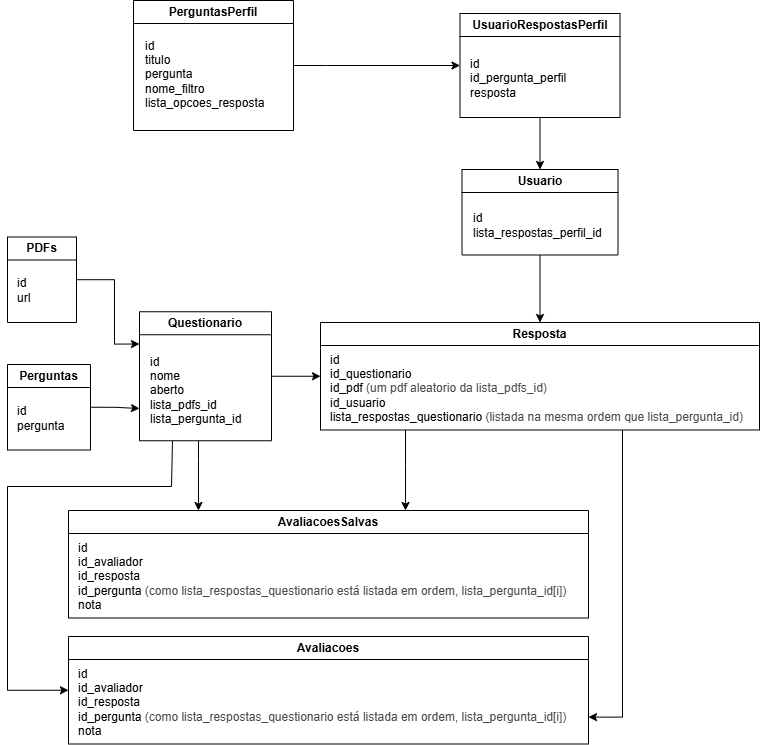

The diagram above was exported from draw.io. Its source (the exported page's mxGraphModel, read from the mxfile embedded in the PNG):
<mxGraphModel dx="2100" dy="1114" grid="0" gridSize="10" guides="1" tooltips="1" connect="1" arrows="1" fold="1" page="1" pageScale="1" pageWidth="850" pageHeight="1100" background="#ffffff" math="0" shadow="0">
  <root>
    <mxCell id="0" />
    <mxCell id="1" parent="0" />
    <mxCell id="C6NBl8u36SodcwMLPj5u-3" style="edgeStyle=orthogonalEdgeStyle;rounded=0;orthogonalLoop=1;jettySize=auto;html=1;entryX=0;entryY=0.5;entryDx=0;entryDy=0;exitX=1;exitY=0.5;exitDx=0;exitDy=0;" parent="1" source="JrUxroGuaWTVveWbyR6D-1" target="C6NBl8u36SodcwMLPj5u-1" edge="1">
      <mxGeometry relative="1" as="geometry">
        <mxPoint x="333" y="142" as="sourcePoint" />
        <Array as="points">
          <mxPoint x="361" y="141" />
        </Array>
      </mxGeometry>
    </mxCell>
    <mxCell id="JrUxroGuaWTVveWbyR6D-1" value="PerguntasPerfil" style="swimlane;whiteSpace=wrap;html=1;" parent="1" vertex="1">
      <mxGeometry x="168" y="76" width="160" height="130" as="geometry" />
    </mxCell>
    <mxCell id="JrUxroGuaWTVveWbyR6D-2" value="id&lt;div&gt;titulo&lt;/div&gt;&lt;div&gt;pergunta&lt;/div&gt;&lt;div&gt;nome_filtro&lt;/div&gt;&lt;div&gt;lista_opcoes_resposta&lt;/div&gt;" style="text;html=1;align=left;verticalAlign=middle;resizable=0;points=[];autosize=1;strokeColor=none;fillColor=none;" parent="JrUxroGuaWTVveWbyR6D-1" vertex="1">
      <mxGeometry x="10" y="29" width="140" height="90" as="geometry" />
    </mxCell>
    <mxCell id="TCTzzlNtRNRdXhlAAErF-33" style="edgeStyle=orthogonalEdgeStyle;rounded=0;orthogonalLoop=1;jettySize=auto;html=1;entryX=0.5;entryY=0;entryDx=0;entryDy=0;" edge="1" parent="1" source="C6NBl8u36SodcwMLPj5u-1" target="C6NBl8u36SodcwMLPj5u-4">
      <mxGeometry relative="1" as="geometry" />
    </mxCell>
    <mxCell id="C6NBl8u36SodcwMLPj5u-1" value="UsuarioRespostasPerfil" style="swimlane;whiteSpace=wrap;html=1;" parent="1" vertex="1">
      <mxGeometry x="494.5" y="89" width="160" height="104" as="geometry" />
    </mxCell>
    <mxCell id="C6NBl8u36SodcwMLPj5u-2" value="id&lt;div&gt;id_pergunta_perfil&lt;/div&gt;&lt;div&gt;resposta&lt;/div&gt;" style="text;html=1;align=left;verticalAlign=middle;resizable=0;points=[];autosize=1;strokeColor=none;fillColor=none;" parent="C6NBl8u36SodcwMLPj5u-1" vertex="1">
      <mxGeometry x="8" y="37.5" width="114" height="55" as="geometry" />
    </mxCell>
    <mxCell id="TCTzzlNtRNRdXhlAAErF-23" style="edgeStyle=orthogonalEdgeStyle;rounded=0;orthogonalLoop=1;jettySize=auto;html=1;" edge="1" parent="1" source="C6NBl8u36SodcwMLPj5u-4" target="TCTzzlNtRNRdXhlAAErF-17">
      <mxGeometry relative="1" as="geometry" />
    </mxCell>
    <mxCell id="C6NBl8u36SodcwMLPj5u-4" value="Usuario" style="swimlane;whiteSpace=wrap;html=1;" parent="1" vertex="1">
      <mxGeometry x="496.5" y="245" width="156" height="85.5" as="geometry" />
    </mxCell>
    <mxCell id="C6NBl8u36SodcwMLPj5u-5" value="id&lt;div&gt;lista_respostas_perfil_id&lt;/div&gt;" style="text;html=1;align=left;verticalAlign=middle;resizable=0;points=[];autosize=1;strokeColor=none;fillColor=none;" parent="C6NBl8u36SodcwMLPj5u-4" vertex="1">
      <mxGeometry x="9" y="35" width="147" height="41" as="geometry" />
    </mxCell>
    <mxCell id="TCTzzlNtRNRdXhlAAErF-46" style="edgeStyle=orthogonalEdgeStyle;rounded=0;orthogonalLoop=1;jettySize=auto;html=1;entryX=0;entryY=0.25;entryDx=0;entryDy=0;" edge="1" parent="1" source="TCTzzlNtRNRdXhlAAErF-1" target="TCTzzlNtRNRdXhlAAErF-7">
      <mxGeometry relative="1" as="geometry">
        <Array as="points">
          <mxPoint x="149" y="355" />
          <mxPoint x="149" y="420" />
        </Array>
      </mxGeometry>
    </mxCell>
    <mxCell id="TCTzzlNtRNRdXhlAAErF-1" value="PDFs" style="swimlane;whiteSpace=wrap;html=1;" vertex="1" parent="1">
      <mxGeometry x="42" y="312.5" width="69" height="85.5" as="geometry" />
    </mxCell>
    <mxCell id="TCTzzlNtRNRdXhlAAErF-2" value="id&lt;div&gt;url&lt;/div&gt;" style="text;html=1;align=left;verticalAlign=middle;resizable=0;points=[];autosize=1;strokeColor=none;fillColor=none;" vertex="1" parent="TCTzzlNtRNRdXhlAAErF-1">
      <mxGeometry x="8" y="33" width="31" height="41" as="geometry" />
    </mxCell>
    <mxCell id="TCTzzlNtRNRdXhlAAErF-15" style="edgeStyle=orthogonalEdgeStyle;rounded=0;orthogonalLoop=1;jettySize=auto;html=1;exitX=1;exitY=0.5;exitDx=0;exitDy=0;entryX=0;entryY=0.75;entryDx=0;entryDy=0;" edge="1" parent="1" source="TCTzzlNtRNRdXhlAAErF-3" target="TCTzzlNtRNRdXhlAAErF-7">
      <mxGeometry relative="1" as="geometry" />
    </mxCell>
    <mxCell id="TCTzzlNtRNRdXhlAAErF-3" value="Perguntas" style="swimlane;whiteSpace=wrap;html=1;startSize=23;" vertex="1" parent="1">
      <mxGeometry x="42" y="440" width="83" height="85.5" as="geometry" />
    </mxCell>
    <mxCell id="TCTzzlNtRNRdXhlAAErF-4" value="id&lt;div&gt;pergunta&lt;/div&gt;" style="text;html=1;align=left;verticalAlign=middle;resizable=0;points=[];autosize=1;strokeColor=none;fillColor=none;" vertex="1" parent="TCTzzlNtRNRdXhlAAErF-3">
      <mxGeometry x="8" y="33" width="65" height="41" as="geometry" />
    </mxCell>
    <mxCell id="TCTzzlNtRNRdXhlAAErF-21" style="edgeStyle=orthogonalEdgeStyle;rounded=0;orthogonalLoop=1;jettySize=auto;html=1;entryX=0;entryY=0.5;entryDx=0;entryDy=0;" edge="1" parent="1" source="TCTzzlNtRNRdXhlAAErF-7" target="TCTzzlNtRNRdXhlAAErF-17">
      <mxGeometry relative="1" as="geometry" />
    </mxCell>
    <mxCell id="TCTzzlNtRNRdXhlAAErF-49" style="edgeStyle=orthogonalEdgeStyle;rounded=0;orthogonalLoop=1;jettySize=auto;html=1;entryX=0.25;entryY=0;entryDx=0;entryDy=0;" edge="1" parent="1" source="TCTzzlNtRNRdXhlAAErF-7" target="TCTzzlNtRNRdXhlAAErF-24">
      <mxGeometry relative="1" as="geometry">
        <Array as="points">
          <mxPoint x="233" y="535" />
          <mxPoint x="233" y="535" />
        </Array>
      </mxGeometry>
    </mxCell>
    <mxCell id="TCTzzlNtRNRdXhlAAErF-7" value="Questionario" style="swimlane;whiteSpace=wrap;html=1;" vertex="1" parent="1">
      <mxGeometry x="174" y="387.25" width="132" height="129" as="geometry" />
    </mxCell>
    <mxCell id="TCTzzlNtRNRdXhlAAErF-8" value="id&lt;div&gt;nome&lt;/div&gt;&lt;div&gt;aberto&lt;/div&gt;&lt;div&gt;lista_pdfs_id&lt;/div&gt;&lt;div&gt;lista_pergunta_id&lt;/div&gt;" style="text;html=1;align=left;verticalAlign=middle;resizable=0;points=[];autosize=1;strokeColor=none;fillColor=none;" vertex="1" parent="TCTzzlNtRNRdXhlAAErF-7">
      <mxGeometry x="9" y="37" width="109" height="84" as="geometry" />
    </mxCell>
    <mxCell id="TCTzzlNtRNRdXhlAAErF-17" value="Resposta" style="swimlane;whiteSpace=wrap;html=1;" vertex="1" parent="1">
      <mxGeometry x="355" y="398" width="439" height="107.5" as="geometry" />
    </mxCell>
    <mxCell id="TCTzzlNtRNRdXhlAAErF-18" value="id&lt;div&gt;id_questionario&lt;/div&gt;&lt;div&gt;id_pdf &lt;font color=&quot;#4a4a4a&quot;&gt;(um pdf aleatorio da lista_pdfs_id)&lt;/font&gt;&lt;/div&gt;&lt;div&gt;id_usuario&lt;/div&gt;&lt;div&gt;lista_respostas_questionario&amp;nbsp;&lt;span style=&quot;color: rgb(74, 74, 74); background-color: initial;&quot;&gt;(listada na mesma ordem que lista_pergunta_id)&lt;/span&gt;&lt;/div&gt;" style="text;html=1;align=left;verticalAlign=middle;resizable=0;points=[];autosize=1;strokeColor=none;fillColor=none;" vertex="1" parent="TCTzzlNtRNRdXhlAAErF-17">
      <mxGeometry x="8" y="23.5" width="431" height="84" as="geometry" />
    </mxCell>
    <mxCell id="TCTzzlNtRNRdXhlAAErF-24" value="AvaliacoesSalvas" style="swimlane;whiteSpace=wrap;html=1;" vertex="1" parent="1">
      <mxGeometry x="103" y="586" width="520" height="107.5" as="geometry" />
    </mxCell>
    <mxCell id="TCTzzlNtRNRdXhlAAErF-25" value="id&lt;div&gt;id_avaliador&lt;/div&gt;&lt;div&gt;id_resposta&lt;/div&gt;&lt;div&gt;id_pergunta &lt;font color=&quot;#4a4a4a&quot;&gt;(como&amp;nbsp;&lt;span style=&quot;background-color: initial;&quot;&gt;lista_respostas_questionario&amp;nbsp;&lt;/span&gt;&lt;span style=&quot;background-color: initial;&quot;&gt;está listada&lt;/span&gt;&lt;span style=&quot;background-color: initial;&quot;&gt;&amp;nbsp;em ordem, lista_pergunta_id[i]&lt;/span&gt;&lt;span style=&quot;background-color: initial;&quot;&gt;)&lt;/span&gt;&lt;/font&gt;&lt;/div&gt;&lt;div&gt;nota&lt;/div&gt;" style="text;html=1;align=left;verticalAlign=middle;resizable=0;points=[];autosize=1;strokeColor=none;fillColor=none;" vertex="1" parent="TCTzzlNtRNRdXhlAAErF-24">
      <mxGeometry x="8" y="23.5" width="506" height="84" as="geometry" />
    </mxCell>
    <mxCell id="TCTzzlNtRNRdXhlAAErF-42" value="Avaliacoes" style="swimlane;whiteSpace=wrap;html=1;" vertex="1" parent="1">
      <mxGeometry x="103" y="712" width="520" height="107.5" as="geometry" />
    </mxCell>
    <mxCell id="TCTzzlNtRNRdXhlAAErF-43" value="id&lt;div&gt;id_avaliador&lt;/div&gt;&lt;div&gt;id_resposta&lt;/div&gt;&lt;div&gt;id_pergunta &lt;font color=&quot;#4a4a4a&quot;&gt;(como&amp;nbsp;&lt;span style=&quot;background-color: initial;&quot;&gt;lista_respostas_questionario&amp;nbsp;&lt;/span&gt;&lt;span style=&quot;background-color: initial;&quot;&gt;está listada&lt;/span&gt;&lt;span style=&quot;background-color: initial;&quot;&gt;&amp;nbsp;em ordem, lista_pergunta_id[i]&lt;/span&gt;&lt;span style=&quot;background-color: initial;&quot;&gt;)&lt;/span&gt;&lt;/font&gt;&lt;/div&gt;&lt;div&gt;nota&lt;/div&gt;" style="text;html=1;align=left;verticalAlign=middle;resizable=0;points=[];autosize=1;strokeColor=none;fillColor=none;" vertex="1" parent="TCTzzlNtRNRdXhlAAErF-42">
      <mxGeometry x="8" y="23.5" width="506" height="84" as="geometry" />
    </mxCell>
    <mxCell id="TCTzzlNtRNRdXhlAAErF-44" style="edgeStyle=orthogonalEdgeStyle;rounded=0;orthogonalLoop=1;jettySize=auto;html=1;" edge="1" parent="1" source="TCTzzlNtRNRdXhlAAErF-18" target="TCTzzlNtRNRdXhlAAErF-24">
      <mxGeometry relative="1" as="geometry">
        <Array as="points">
          <mxPoint x="440" y="541" />
          <mxPoint x="440" y="541" />
        </Array>
      </mxGeometry>
    </mxCell>
    <mxCell id="TCTzzlNtRNRdXhlAAErF-48" style="edgeStyle=orthogonalEdgeStyle;rounded=0;orthogonalLoop=1;jettySize=auto;html=1;entryX=1;entryY=0.75;entryDx=0;entryDy=0;" edge="1" parent="1" source="TCTzzlNtRNRdXhlAAErF-18" target="TCTzzlNtRNRdXhlAAErF-42">
      <mxGeometry relative="1" as="geometry">
        <Array as="points">
          <mxPoint x="657" y="793" />
        </Array>
      </mxGeometry>
    </mxCell>
    <mxCell id="TCTzzlNtRNRdXhlAAErF-50" style="edgeStyle=orthogonalEdgeStyle;rounded=0;orthogonalLoop=1;jettySize=auto;html=1;entryX=0;entryY=0.5;entryDx=0;entryDy=0;exitX=0.25;exitY=1;exitDx=0;exitDy=0;" edge="1" parent="1" source="TCTzzlNtRNRdXhlAAErF-7" target="TCTzzlNtRNRdXhlAAErF-42">
      <mxGeometry relative="1" as="geometry">
        <mxPoint x="206" y="529" as="sourcePoint" />
        <Array as="points">
          <mxPoint x="206" y="562" />
          <mxPoint x="42" y="562" />
          <mxPoint x="42" y="766" />
        </Array>
      </mxGeometry>
    </mxCell>
  </root>
</mxGraphModel>